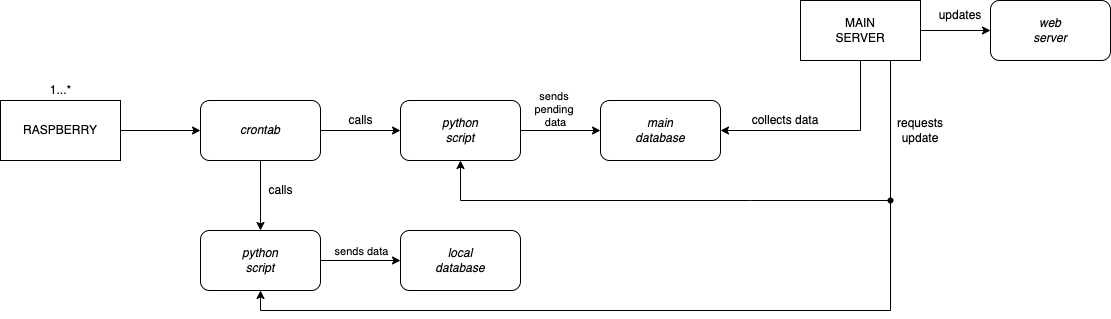

The diagram above was exported from draw.io. Its source (the exported page's mxGraphModel, read from the mxfile embedded in the PNG):
<mxGraphModel dx="1426" dy="738" grid="1" gridSize="10" guides="1" tooltips="1" connect="1" arrows="1" fold="1" page="1" pageScale="1" pageWidth="1169" pageHeight="827" math="0" shadow="0">
  <root>
    <mxCell id="WIyWlLk6GJQsqaUBKTNV-0" />
    <mxCell id="WIyWlLk6GJQsqaUBKTNV-1" parent="WIyWlLk6GJQsqaUBKTNV-0" />
    <mxCell id="PiFAELwR9zKjEJkJ5NC9-2" style="edgeStyle=orthogonalEdgeStyle;rounded=0;orthogonalLoop=1;jettySize=auto;html=1;exitX=1;exitY=0.5;exitDx=0;exitDy=0;entryX=0;entryY=0.5;entryDx=0;entryDy=0;" parent="WIyWlLk6GJQsqaUBKTNV-1" source="PiFAELwR9zKjEJkJ5NC9-0" target="PiFAELwR9zKjEJkJ5NC9-1" edge="1">
      <mxGeometry relative="1" as="geometry" />
    </mxCell>
    <mxCell id="PiFAELwR9zKjEJkJ5NC9-0" value="RASPBERRY" style="rounded=0;whiteSpace=wrap;html=1;" parent="WIyWlLk6GJQsqaUBKTNV-1" vertex="1">
      <mxGeometry x="40" y="240" width="120" height="60" as="geometry" />
    </mxCell>
    <mxCell id="PiFAELwR9zKjEJkJ5NC9-4" style="edgeStyle=orthogonalEdgeStyle;rounded=0;orthogonalLoop=1;jettySize=auto;html=1;exitX=0.5;exitY=1;exitDx=0;exitDy=0;entryX=0.5;entryY=0;entryDx=0;entryDy=0;" parent="WIyWlLk6GJQsqaUBKTNV-1" source="PiFAELwR9zKjEJkJ5NC9-1" target="PiFAELwR9zKjEJkJ5NC9-3" edge="1">
      <mxGeometry relative="1" as="geometry" />
    </mxCell>
    <mxCell id="PiFAELwR9zKjEJkJ5NC9-12" style="edgeStyle=orthogonalEdgeStyle;rounded=0;orthogonalLoop=1;jettySize=auto;html=1;exitX=1;exitY=0.5;exitDx=0;exitDy=0;entryX=0;entryY=0.5;entryDx=0;entryDy=0;" parent="WIyWlLk6GJQsqaUBKTNV-1" source="PiFAELwR9zKjEJkJ5NC9-1" target="PiFAELwR9zKjEJkJ5NC9-11" edge="1">
      <mxGeometry relative="1" as="geometry" />
    </mxCell>
    <mxCell id="PiFAELwR9zKjEJkJ5NC9-1" value="crontab" style="rounded=1;whiteSpace=wrap;html=1;fontStyle=2" parent="WIyWlLk6GJQsqaUBKTNV-1" vertex="1">
      <mxGeometry x="240" y="240" width="120" height="60" as="geometry" />
    </mxCell>
    <mxCell id="PiFAELwR9zKjEJkJ5NC9-6" style="edgeStyle=orthogonalEdgeStyle;rounded=0;orthogonalLoop=1;jettySize=auto;html=1;exitX=1;exitY=0.5;exitDx=0;exitDy=0;" parent="WIyWlLk6GJQsqaUBKTNV-1" source="PiFAELwR9zKjEJkJ5NC9-3" edge="1">
      <mxGeometry relative="1" as="geometry">
        <mxPoint x="440" y="400" as="targetPoint" />
      </mxGeometry>
    </mxCell>
    <mxCell id="PiFAELwR9zKjEJkJ5NC9-7" value="sends data" style="edgeLabel;html=1;align=center;verticalAlign=middle;resizable=0;points=[];" parent="PiFAELwR9zKjEJkJ5NC9-6" vertex="1" connectable="0">
      <mxGeometry x="0.35" y="-2" relative="1" as="geometry">
        <mxPoint x="-14" y="-12" as="offset" />
      </mxGeometry>
    </mxCell>
    <mxCell id="PiFAELwR9zKjEJkJ5NC9-3" value="python&lt;br&gt;script" style="rounded=1;whiteSpace=wrap;html=1;fontStyle=2" parent="WIyWlLk6GJQsqaUBKTNV-1" vertex="1">
      <mxGeometry x="240" y="370" width="120" height="60" as="geometry" />
    </mxCell>
    <mxCell id="PiFAELwR9zKjEJkJ5NC9-9" value="calls" style="text;html=1;align=center;verticalAlign=middle;resizable=0;points=[];autosize=1;strokeColor=none;fillColor=none;" parent="WIyWlLk6GJQsqaUBKTNV-1" vertex="1">
      <mxGeometry x="300" y="320" width="40" height="20" as="geometry" />
    </mxCell>
    <mxCell id="PiFAELwR9zKjEJkJ5NC9-10" value="&lt;i&gt;local&lt;br&gt;database&lt;br&gt;&lt;/i&gt;" style="rounded=1;whiteSpace=wrap;html=1;" parent="WIyWlLk6GJQsqaUBKTNV-1" vertex="1">
      <mxGeometry x="440" y="370" width="120" height="60" as="geometry" />
    </mxCell>
    <mxCell id="PiFAELwR9zKjEJkJ5NC9-15" style="edgeStyle=orthogonalEdgeStyle;rounded=0;orthogonalLoop=1;jettySize=auto;html=1;exitX=1;exitY=0.5;exitDx=0;exitDy=0;entryX=0;entryY=0.5;entryDx=0;entryDy=0;" parent="WIyWlLk6GJQsqaUBKTNV-1" source="PiFAELwR9zKjEJkJ5NC9-11" target="PiFAELwR9zKjEJkJ5NC9-14" edge="1">
      <mxGeometry relative="1" as="geometry" />
    </mxCell>
    <mxCell id="PiFAELwR9zKjEJkJ5NC9-11" value="python&lt;br&gt;script" style="rounded=1;whiteSpace=wrap;html=1;fontStyle=2" parent="WIyWlLk6GJQsqaUBKTNV-1" vertex="1">
      <mxGeometry x="440" y="240" width="120" height="60" as="geometry" />
    </mxCell>
    <mxCell id="PiFAELwR9zKjEJkJ5NC9-13" value="calls" style="text;html=1;align=center;verticalAlign=middle;resizable=0;points=[];autosize=1;strokeColor=none;fillColor=none;" parent="WIyWlLk6GJQsqaUBKTNV-1" vertex="1">
      <mxGeometry x="380" y="250" width="40" height="20" as="geometry" />
    </mxCell>
    <mxCell id="PiFAELwR9zKjEJkJ5NC9-14" value="main&lt;br&gt;database" style="rounded=1;whiteSpace=wrap;html=1;fontStyle=2" parent="WIyWlLk6GJQsqaUBKTNV-1" vertex="1">
      <mxGeometry x="640" y="240" width="120" height="60" as="geometry" />
    </mxCell>
    <mxCell id="PiFAELwR9zKjEJkJ5NC9-16" value="sends &lt;br&gt;pending &lt;br&gt;data" style="edgeLabel;html=1;align=center;verticalAlign=middle;resizable=0;points=[];" parent="WIyWlLk6GJQsqaUBKTNV-1" vertex="1" connectable="0">
      <mxGeometry x="600" y="250" as="geometry">
        <mxPoint x="-6" y="-2" as="offset" />
      </mxGeometry>
    </mxCell>
    <mxCell id="PiFAELwR9zKjEJkJ5NC9-18" style="edgeStyle=orthogonalEdgeStyle;rounded=0;orthogonalLoop=1;jettySize=auto;html=1;exitX=0.5;exitY=1;exitDx=0;exitDy=0;entryX=1;entryY=0.5;entryDx=0;entryDy=0;" parent="WIyWlLk6GJQsqaUBKTNV-1" source="PiFAELwR9zKjEJkJ5NC9-17" target="PiFAELwR9zKjEJkJ5NC9-14" edge="1">
      <mxGeometry relative="1" as="geometry" />
    </mxCell>
    <mxCell id="PiFAELwR9zKjEJkJ5NC9-22" style="edgeStyle=orthogonalEdgeStyle;rounded=0;orthogonalLoop=1;jettySize=auto;html=1;exitX=1;exitY=0.5;exitDx=0;exitDy=0;entryX=0;entryY=0.5;entryDx=0;entryDy=0;" parent="WIyWlLk6GJQsqaUBKTNV-1" source="PiFAELwR9zKjEJkJ5NC9-17" target="PiFAELwR9zKjEJkJ5NC9-21" edge="1">
      <mxGeometry relative="1" as="geometry" />
    </mxCell>
    <mxCell id="PiFAELwR9zKjEJkJ5NC9-24" style="edgeStyle=orthogonalEdgeStyle;rounded=0;orthogonalLoop=1;jettySize=auto;html=1;exitX=0.75;exitY=1;exitDx=0;exitDy=0;entryX=0.5;entryY=1;entryDx=0;entryDy=0;" parent="WIyWlLk6GJQsqaUBKTNV-1" source="PiFAELwR9zKjEJkJ5NC9-17" target="PiFAELwR9zKjEJkJ5NC9-3" edge="1">
      <mxGeometry relative="1" as="geometry">
        <Array as="points">
          <mxPoint x="930" y="450" />
          <mxPoint x="300" y="450" />
        </Array>
      </mxGeometry>
    </mxCell>
    <mxCell id="PiFAELwR9zKjEJkJ5NC9-17" value="MAIN&lt;br&gt;SERVER" style="rounded=0;whiteSpace=wrap;html=1;" parent="WIyWlLk6GJQsqaUBKTNV-1" vertex="1">
      <mxGeometry x="840" y="140" width="120" height="60" as="geometry" />
    </mxCell>
    <mxCell id="PiFAELwR9zKjEJkJ5NC9-20" value="collects data" style="text;html=1;strokeColor=none;fillColor=none;align=center;verticalAlign=middle;whiteSpace=wrap;rounded=0;" parent="WIyWlLk6GJQsqaUBKTNV-1" vertex="1">
      <mxGeometry x="780" y="245" width="90" height="30" as="geometry" />
    </mxCell>
    <mxCell id="PiFAELwR9zKjEJkJ5NC9-21" value="&lt;i&gt;web&lt;br&gt;server&lt;br&gt;&lt;/i&gt;" style="rounded=1;whiteSpace=wrap;html=1;" parent="WIyWlLk6GJQsqaUBKTNV-1" vertex="1">
      <mxGeometry x="1030" y="140" width="120" height="60" as="geometry" />
    </mxCell>
    <mxCell id="PiFAELwR9zKjEJkJ5NC9-23" value="updates" style="text;html=1;strokeColor=none;fillColor=none;align=center;verticalAlign=middle;whiteSpace=wrap;rounded=0;" parent="WIyWlLk6GJQsqaUBKTNV-1" vertex="1">
      <mxGeometry x="970" y="140" width="60" height="30" as="geometry" />
    </mxCell>
    <mxCell id="PiFAELwR9zKjEJkJ5NC9-25" value="requests&lt;br&gt;update" style="text;html=1;strokeColor=none;fillColor=none;align=center;verticalAlign=middle;whiteSpace=wrap;rounded=0;" parent="WIyWlLk6GJQsqaUBKTNV-1" vertex="1">
      <mxGeometry x="930" y="255" width="60" height="30" as="geometry" />
    </mxCell>
    <mxCell id="PiFAELwR9zKjEJkJ5NC9-26" value="" style="endArrow=classic;html=1;rounded=0;entryX=0.5;entryY=1;entryDx=0;entryDy=0;" parent="WIyWlLk6GJQsqaUBKTNV-1" target="PiFAELwR9zKjEJkJ5NC9-11" edge="1">
      <mxGeometry width="50" height="50" relative="1" as="geometry">
        <mxPoint x="930" y="340" as="sourcePoint" />
        <mxPoint x="490" y="340" as="targetPoint" />
        <Array as="points">
          <mxPoint x="790" y="340" />
          <mxPoint x="500" y="340" />
        </Array>
      </mxGeometry>
    </mxCell>
    <mxCell id="PiFAELwR9zKjEJkJ5NC9-33" value="" style="shape=waypoint;sketch=0;size=6;pointerEvents=1;points=[];fillColor=none;resizable=0;rotatable=0;perimeter=centerPerimeter;snapToPoint=1;rounded=1;" parent="WIyWlLk6GJQsqaUBKTNV-1" vertex="1">
      <mxGeometry x="910" y="320" width="40" height="40" as="geometry" />
    </mxCell>
    <mxCell id="PiFAELwR9zKjEJkJ5NC9-34" value="1...*" style="text;html=1;align=center;verticalAlign=middle;resizable=0;points=[];autosize=1;strokeColor=none;fillColor=none;" parent="WIyWlLk6GJQsqaUBKTNV-1" vertex="1">
      <mxGeometry x="80" y="220" width="40" height="20" as="geometry" />
    </mxCell>
  </root>
</mxGraphModel>